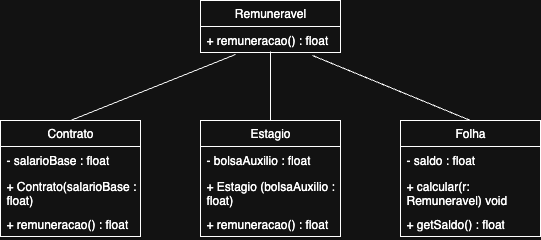

The diagram above was exported from draw.io. Its source (the exported page's mxGraphModel, read from the mxfile embedded in the PNG):
<mxGraphModel dx="982" dy="655" grid="1" gridSize="10" guides="1" tooltips="1" connect="1" arrows="1" fold="1" page="1" pageScale="1" pageWidth="827" pageHeight="1169" math="0" shadow="0">
  <root>
    <mxCell id="0" />
    <mxCell id="1" parent="0" />
    <mxCell id="bPoQiju-o-0VBKQgjh_7-1" value="Remuneravel" style="swimlane;fontStyle=0;childLayout=stackLayout;horizontal=1;startSize=26;fillColor=none;horizontalStack=0;resizeParent=1;resizeParentMax=0;resizeLast=0;collapsible=1;marginBottom=0;whiteSpace=wrap;html=1;" vertex="1" parent="1">
      <mxGeometry x="280" y="160" width="140" height="52" as="geometry" />
    </mxCell>
    <mxCell id="bPoQiju-o-0VBKQgjh_7-2" value="+ remuneracao() : float" style="text;strokeColor=none;fillColor=none;align=left;verticalAlign=top;spacingLeft=4;spacingRight=4;overflow=hidden;rotatable=0;points=[[0,0.5],[1,0.5]];portConstraint=eastwest;whiteSpace=wrap;html=1;" vertex="1" parent="bPoQiju-o-0VBKQgjh_7-1">
      <mxGeometry y="26" width="140" height="26" as="geometry" />
    </mxCell>
    <mxCell id="bPoQiju-o-0VBKQgjh_7-5" value="Contrato" style="swimlane;fontStyle=0;childLayout=stackLayout;horizontal=1;startSize=26;fillColor=none;horizontalStack=0;resizeParent=1;resizeParentMax=0;resizeLast=0;collapsible=1;marginBottom=0;whiteSpace=wrap;html=1;" vertex="1" parent="1">
      <mxGeometry x="80" y="280" width="140" height="116" as="geometry" />
    </mxCell>
    <mxCell id="bPoQiju-o-0VBKQgjh_7-6" value="- salarioBase : float" style="text;strokeColor=none;fillColor=none;align=left;verticalAlign=top;spacingLeft=4;spacingRight=4;overflow=hidden;rotatable=0;points=[[0,0.5],[1,0.5]];portConstraint=eastwest;whiteSpace=wrap;html=1;" vertex="1" parent="bPoQiju-o-0VBKQgjh_7-5">
      <mxGeometry y="26" width="140" height="26" as="geometry" />
    </mxCell>
    <mxCell id="bPoQiju-o-0VBKQgjh_7-7" value="+ Contrato(salarioBase : float)" style="text;strokeColor=none;fillColor=none;align=left;verticalAlign=top;spacingLeft=4;spacingRight=4;overflow=hidden;rotatable=0;points=[[0,0.5],[1,0.5]];portConstraint=eastwest;whiteSpace=wrap;html=1;" vertex="1" parent="bPoQiju-o-0VBKQgjh_7-5">
      <mxGeometry y="52" width="140" height="38" as="geometry" />
    </mxCell>
    <mxCell id="bPoQiju-o-0VBKQgjh_7-8" value="+ remuneracao() : float" style="text;strokeColor=none;fillColor=none;align=left;verticalAlign=top;spacingLeft=4;spacingRight=4;overflow=hidden;rotatable=0;points=[[0,0.5],[1,0.5]];portConstraint=eastwest;whiteSpace=wrap;html=1;" vertex="1" parent="bPoQiju-o-0VBKQgjh_7-5">
      <mxGeometry y="90" width="140" height="26" as="geometry" />
    </mxCell>
    <mxCell id="bPoQiju-o-0VBKQgjh_7-9" value="Estagio" style="swimlane;fontStyle=0;childLayout=stackLayout;horizontal=1;startSize=26;fillColor=none;horizontalStack=0;resizeParent=1;resizeParentMax=0;resizeLast=0;collapsible=1;marginBottom=0;whiteSpace=wrap;html=1;" vertex="1" parent="1">
      <mxGeometry x="280" y="280" width="140" height="116" as="geometry" />
    </mxCell>
    <mxCell id="bPoQiju-o-0VBKQgjh_7-10" value="- bolsaAuxilio : float" style="text;strokeColor=none;fillColor=none;align=left;verticalAlign=top;spacingLeft=4;spacingRight=4;overflow=hidden;rotatable=0;points=[[0,0.5],[1,0.5]];portConstraint=eastwest;whiteSpace=wrap;html=1;" vertex="1" parent="bPoQiju-o-0VBKQgjh_7-9">
      <mxGeometry y="26" width="140" height="26" as="geometry" />
    </mxCell>
    <mxCell id="bPoQiju-o-0VBKQgjh_7-11" value="+ Estagio (bolsaAuxilio : float)" style="text;strokeColor=none;fillColor=none;align=left;verticalAlign=top;spacingLeft=4;spacingRight=4;overflow=hidden;rotatable=0;points=[[0,0.5],[1,0.5]];portConstraint=eastwest;whiteSpace=wrap;html=1;" vertex="1" parent="bPoQiju-o-0VBKQgjh_7-9">
      <mxGeometry y="52" width="140" height="38" as="geometry" />
    </mxCell>
    <mxCell id="bPoQiju-o-0VBKQgjh_7-12" value="+ remuneracao() : float" style="text;strokeColor=none;fillColor=none;align=left;verticalAlign=top;spacingLeft=4;spacingRight=4;overflow=hidden;rotatable=0;points=[[0,0.5],[1,0.5]];portConstraint=eastwest;whiteSpace=wrap;html=1;" vertex="1" parent="bPoQiju-o-0VBKQgjh_7-9">
      <mxGeometry y="90" width="140" height="26" as="geometry" />
    </mxCell>
    <mxCell id="bPoQiju-o-0VBKQgjh_7-17" value="Folha" style="swimlane;fontStyle=0;childLayout=stackLayout;horizontal=1;startSize=26;fillColor=none;horizontalStack=0;resizeParent=1;resizeParentMax=0;resizeLast=0;collapsible=1;marginBottom=0;whiteSpace=wrap;html=1;" vertex="1" parent="1">
      <mxGeometry x="480" y="280" width="140" height="116" as="geometry" />
    </mxCell>
    <mxCell id="bPoQiju-o-0VBKQgjh_7-18" value="- saldo : float" style="text;strokeColor=none;fillColor=none;align=left;verticalAlign=top;spacingLeft=4;spacingRight=4;overflow=hidden;rotatable=0;points=[[0,0.5],[1,0.5]];portConstraint=eastwest;whiteSpace=wrap;html=1;" vertex="1" parent="bPoQiju-o-0VBKQgjh_7-17">
      <mxGeometry y="26" width="140" height="26" as="geometry" />
    </mxCell>
    <mxCell id="bPoQiju-o-0VBKQgjh_7-19" value="+ calcular(r: Remuneravel) void" style="text;strokeColor=none;fillColor=none;align=left;verticalAlign=top;spacingLeft=4;spacingRight=4;overflow=hidden;rotatable=0;points=[[0,0.5],[1,0.5]];portConstraint=eastwest;whiteSpace=wrap;html=1;" vertex="1" parent="bPoQiju-o-0VBKQgjh_7-17">
      <mxGeometry y="52" width="140" height="38" as="geometry" />
    </mxCell>
    <mxCell id="bPoQiju-o-0VBKQgjh_7-20" value="+ getSaldo() : float" style="text;strokeColor=none;fillColor=none;align=left;verticalAlign=top;spacingLeft=4;spacingRight=4;overflow=hidden;rotatable=0;points=[[0,0.5],[1,0.5]];portConstraint=eastwest;whiteSpace=wrap;html=1;" vertex="1" parent="bPoQiju-o-0VBKQgjh_7-17">
      <mxGeometry y="90" width="140" height="26" as="geometry" />
    </mxCell>
    <mxCell id="bPoQiju-o-0VBKQgjh_7-21" value="" style="endArrow=none;html=1;rounded=0;entryX=0.25;entryY=1.077;entryDx=0;entryDy=0;entryPerimeter=0;exitX=0.5;exitY=0;exitDx=0;exitDy=0;" edge="1" parent="1" source="bPoQiju-o-0VBKQgjh_7-5" target="bPoQiju-o-0VBKQgjh_7-2">
      <mxGeometry width="50" height="50" relative="1" as="geometry">
        <mxPoint x="390" y="310" as="sourcePoint" />
        <mxPoint x="440" y="260" as="targetPoint" />
      </mxGeometry>
    </mxCell>
    <mxCell id="bPoQiju-o-0VBKQgjh_7-22" value="" style="endArrow=none;html=1;rounded=0;entryX=0.5;entryY=0.962;entryDx=0;entryDy=0;entryPerimeter=0;exitX=0.5;exitY=0;exitDx=0;exitDy=0;" edge="1" parent="1" source="bPoQiju-o-0VBKQgjh_7-9" target="bPoQiju-o-0VBKQgjh_7-2">
      <mxGeometry width="50" height="50" relative="1" as="geometry">
        <mxPoint x="330" y="316" as="sourcePoint" />
        <mxPoint x="495" y="250" as="targetPoint" />
      </mxGeometry>
    </mxCell>
    <mxCell id="bPoQiju-o-0VBKQgjh_7-23" value="" style="endArrow=none;html=1;rounded=0;entryX=0.8;entryY=1.115;entryDx=0;entryDy=0;entryPerimeter=0;exitX=0.5;exitY=0;exitDx=0;exitDy=0;" edge="1" parent="1" source="bPoQiju-o-0VBKQgjh_7-17" target="bPoQiju-o-0VBKQgjh_7-2">
      <mxGeometry width="50" height="50" relative="1" as="geometry">
        <mxPoint x="420" y="319" as="sourcePoint" />
        <mxPoint x="420" y="250" as="targetPoint" />
      </mxGeometry>
    </mxCell>
  </root>
</mxGraphModel>